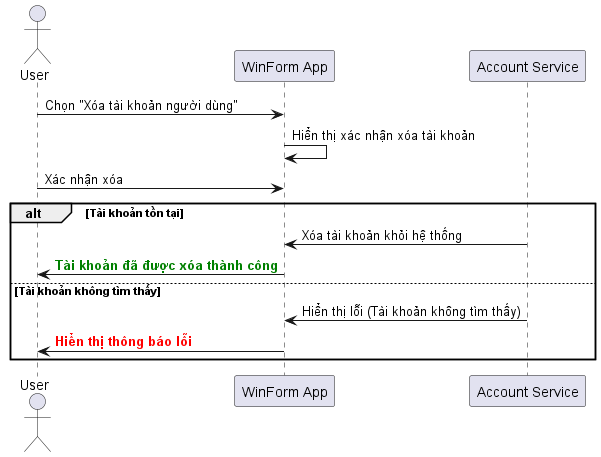

The diagram above was rendered by PlantUML. Its source (embedded in the PNG):
@startuml
actor User
participant "WinForm App" as App
participant "Account Service" as AccountService

User -> App: Chọn "Xóa tài khoản người dùng"
App -> App: Hiển thị xác nhận xóa tài khoản
User -> App: Xác nhận xóa
alt Tài khoản tồn tại
    AccountService -> App: Xóa tài khoản khỏi hệ thống
    App -> User: <font color=green><b>Tài khoản đã được xóa thành công</b></font>
else Tài khoản không tìm thấy
    AccountService -> App: Hiển thị lỗi (Tài khoản không tìm thấy)
    App -> User: <font color=red><b>Hiển thị thông báo lỗi</b></font>
end
@enduml